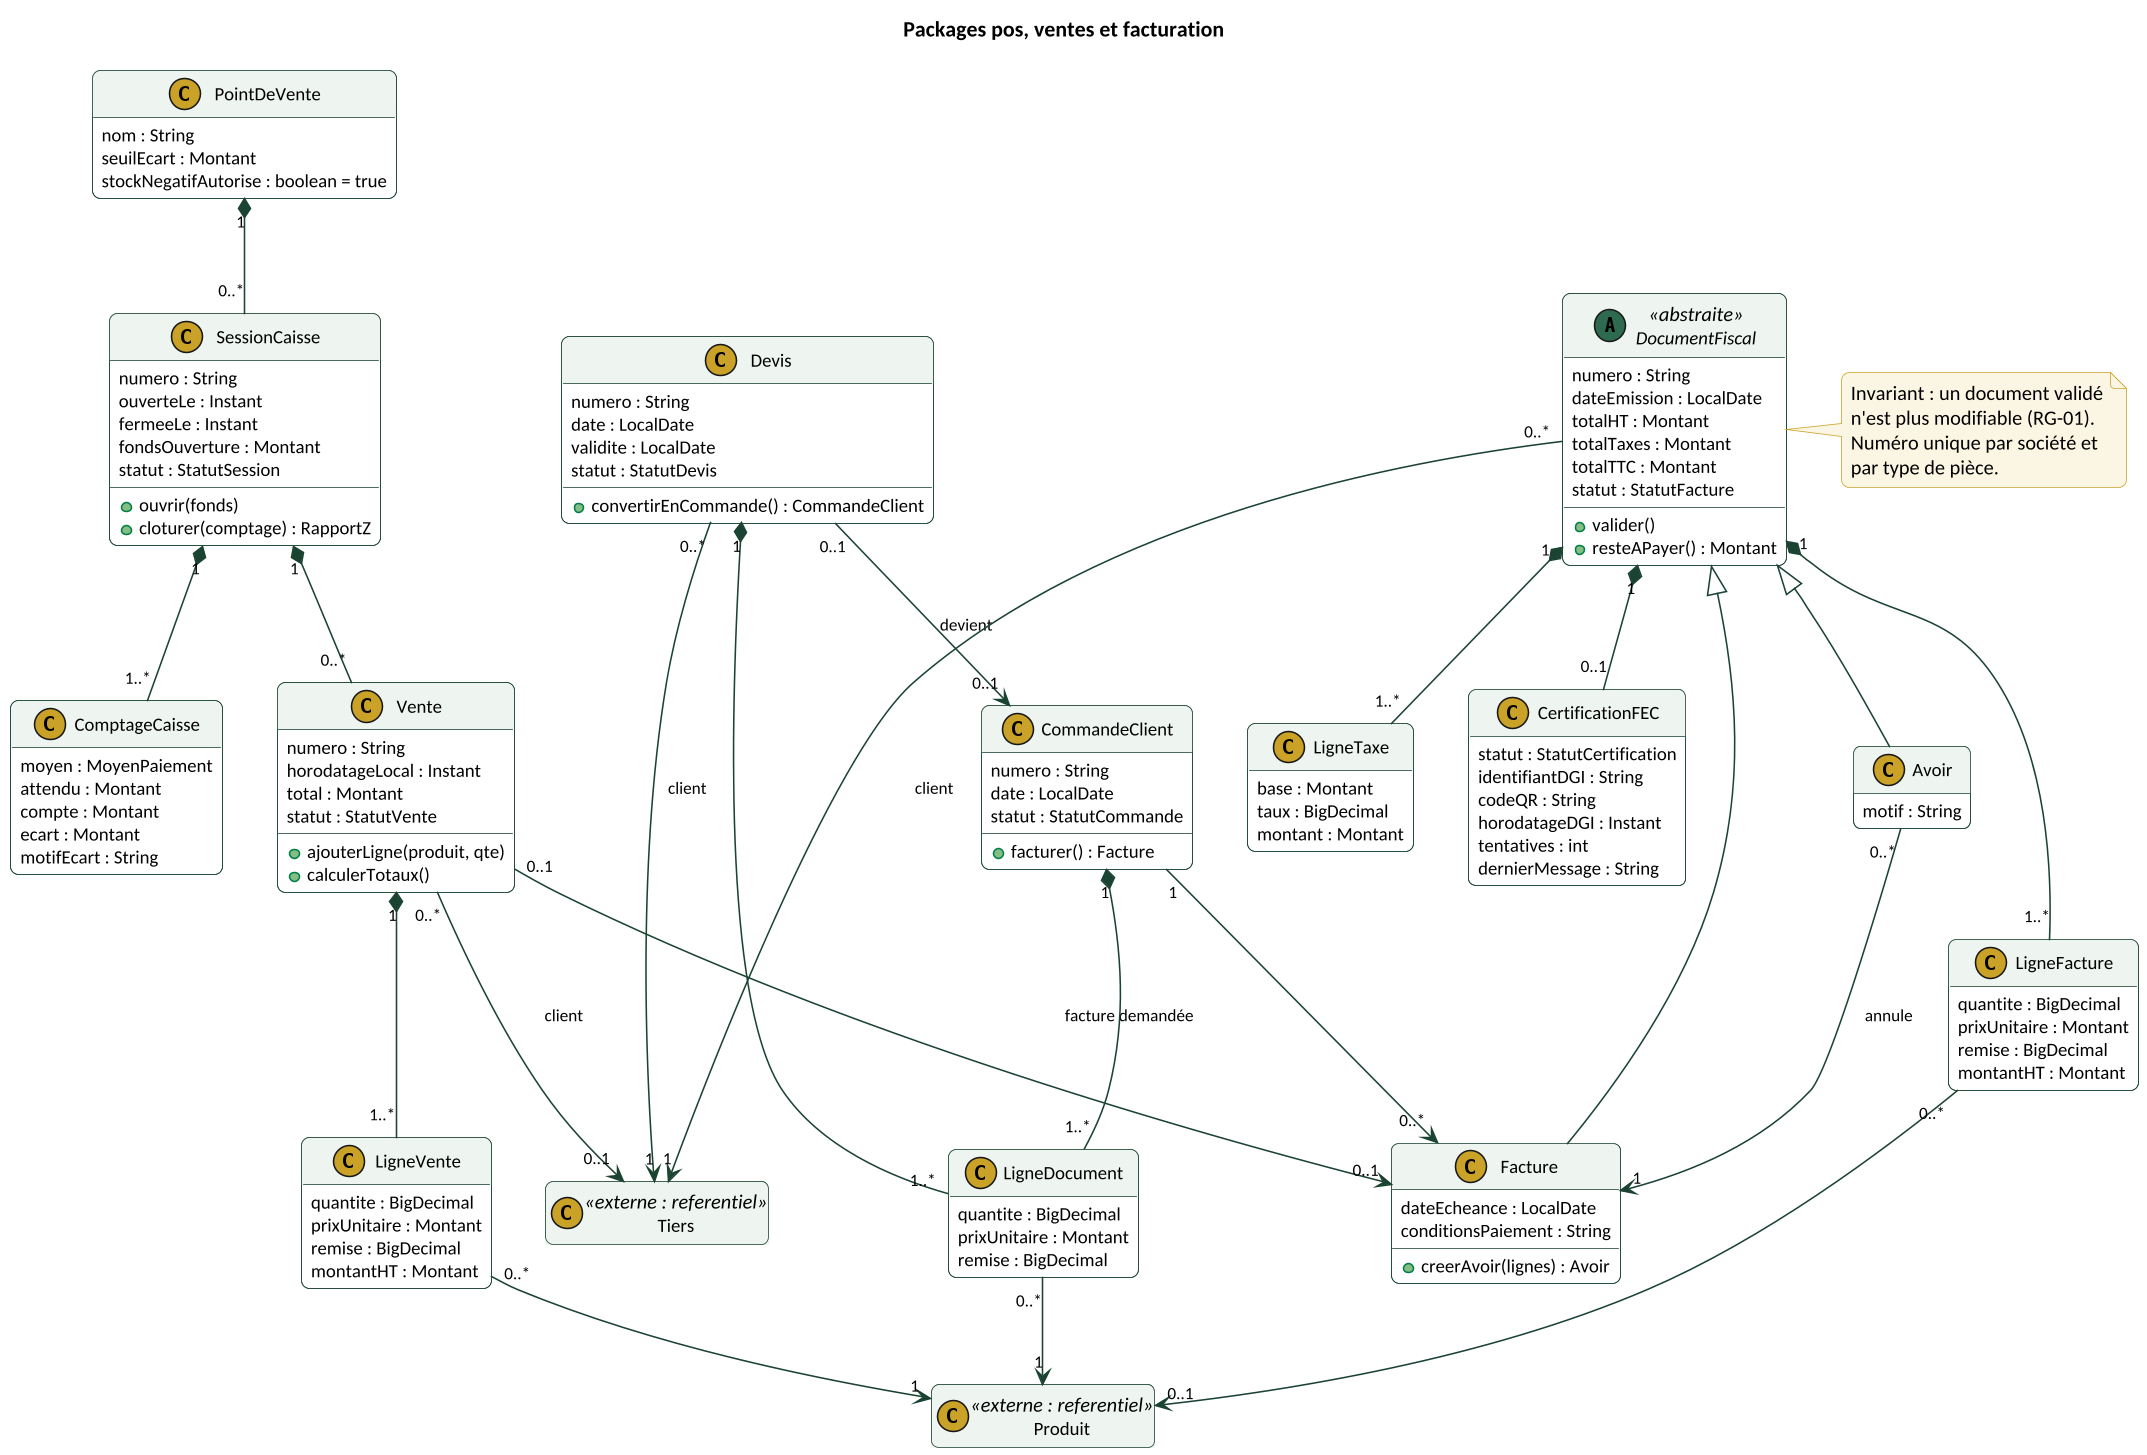

The diagram above was rendered by PlantUML. Its source (embedded in the PNG):
@startuml
skinparamlocked dpi 150
!include style.iuml
title Packages pos, ventes et facturation

class PointDeVente {
  nom : String
  seuilEcart : Montant
  stockNegatifAutorise : boolean = true
}
class SessionCaisse {
  numero : String
  ouverteLe : Instant
  fermeeLe : Instant
  fondsOuverture : Montant
  statut : StatutSession
  + ouvrir(fonds)
  + cloturer(comptage) : RapportZ
}
class ComptageCaisse {
  moyen : MoyenPaiement
  attendu : Montant
  compte : Montant
  ecart : Montant
  motifEcart : String
}
class Vente {
  numero : String
  horodatageLocal : Instant
  total : Montant
  statut : StatutVente
  + ajouterLigne(produit, qte)
  + calculerTotaux()
}
class LigneVente {
  quantite : BigDecimal
  prixUnitaire : Montant
  remise : BigDecimal
  montantHT : Montant
}
class Devis {
  numero : String
  date : LocalDate
  validite : LocalDate
  statut : StatutDevis
  + convertirEnCommande() : CommandeClient
}
class CommandeClient {
  numero : String
  date : LocalDate
  statut : StatutCommande
  + facturer() : Facture
}
class LigneDocument {
  quantite : BigDecimal
  prixUnitaire : Montant
  remise : BigDecimal
}
abstract class DocumentFiscal <<abstraite>> {
  numero : String
  dateEmission : LocalDate
  totalHT : Montant
  totalTaxes : Montant
  totalTTC : Montant
  statut : StatutFacture
  + valider()
  + resteAPayer() : Montant
}
class Facture {
  dateEcheance : LocalDate
  conditionsPaiement : String
  + creerAvoir(lignes) : Avoir
}
class Avoir {
  motif : String
}
class LigneFacture {
  quantite : BigDecimal
  prixUnitaire : Montant
  remise : BigDecimal
  montantHT : Montant
}
class LigneTaxe {
  base : Montant
  taux : BigDecimal
  montant : Montant
}
class CertificationFEC {
  statut : StatutCertification
  identifiantDGI : String
  codeQR : String
  horodatageDGI : Instant
  tentatives : int
  dernierMessage : String
}

class Tiers <<externe : referentiel>>
class Produit <<externe : referentiel>>
PointDeVente "1" *-- "0..*" SessionCaisse
SessionCaisse "1" *-- "1..*" ComptageCaisse
SessionCaisse "1" *-- "0..*" Vente
Vente "1" *-- "1..*" LigneVente
Vente "0..1" --> "0..1" Facture : facture demandée
Devis "1" *-- "1..*" LigneDocument
CommandeClient "1" *-- "1..*" LigneDocument
Devis "0..1" --> "0..1" CommandeClient : devient
CommandeClient "1" --> "0..*" Facture
DocumentFiscal <|-- Facture
DocumentFiscal <|-- Avoir
Avoir "0..*" --> "1" Facture : annule
DocumentFiscal "1" *-- "1..*" LigneFacture
DocumentFiscal "1" *-- "1..*" LigneTaxe
DocumentFiscal "1" *-- "0..1" CertificationFEC
DocumentFiscal "0..*" --> "1" Tiers : client
Vente "0..*" --> "0..1" Tiers : client
Devis "0..*" --> "1" Tiers : client
LigneVente "0..*" --> "1" Produit
LigneFacture "0..*" --> "0..1" Produit
LigneDocument "0..*" --> "1" Produit
note right of DocumentFiscal
  Invariant : un document validé
  n'est plus modifiable (RG-01).
  Numéro unique par société et
  par type de pièce.
end note
@enduml